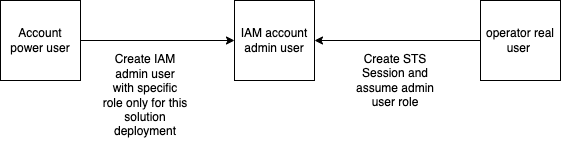

The diagram above was exported from draw.io. Its source (the exported page's mxGraphModel, read from the mxfile embedded in the PNG):
<mxGraphModel dx="1426" dy="684" grid="1" gridSize="10" guides="1" tooltips="1" connect="1" arrows="1" fold="1" page="1" pageScale="1" pageWidth="827" pageHeight="1169" math="0" shadow="0">
  <root>
    <mxCell id="0" />
    <mxCell id="1" parent="0" />
    <mxCell id="PfnDP0DeO7l9kQukW3Wj-1" value="Account power user" style="whiteSpace=wrap;html=1;aspect=fixed;" vertex="1" parent="1">
      <mxGeometry x="100" y="120" width="80" height="80" as="geometry" />
    </mxCell>
    <mxCell id="PfnDP0DeO7l9kQukW3Wj-2" value="IAM account admin user" style="whiteSpace=wrap;html=1;aspect=fixed;" vertex="1" parent="1">
      <mxGeometry x="334" y="120" width="80" height="80" as="geometry" />
    </mxCell>
    <mxCell id="PfnDP0DeO7l9kQukW3Wj-14" style="edgeStyle=orthogonalEdgeStyle;rounded=0;orthogonalLoop=1;jettySize=auto;html=1;entryX=1;entryY=0.5;entryDx=0;entryDy=0;" edge="1" parent="1" source="PfnDP0DeO7l9kQukW3Wj-3" target="PfnDP0DeO7l9kQukW3Wj-2">
      <mxGeometry relative="1" as="geometry" />
    </mxCell>
    <mxCell id="PfnDP0DeO7l9kQukW3Wj-3" value="operator real user&amp;nbsp;" style="whiteSpace=wrap;html=1;aspect=fixed;" vertex="1" parent="1">
      <mxGeometry x="580" y="120" width="80" height="80" as="geometry" />
    </mxCell>
    <mxCell id="PfnDP0DeO7l9kQukW3Wj-4" value="" style="endArrow=classic;html=1;rounded=0;exitX=1;exitY=0.5;exitDx=0;exitDy=0;entryX=0;entryY=0.5;entryDx=0;entryDy=0;" edge="1" parent="1" source="PfnDP0DeO7l9kQukW3Wj-1" target="PfnDP0DeO7l9kQukW3Wj-2">
      <mxGeometry width="50" height="50" relative="1" as="geometry">
        <mxPoint x="380" y="370" as="sourcePoint" />
        <mxPoint x="430" y="320" as="targetPoint" />
      </mxGeometry>
    </mxCell>
    <mxCell id="PfnDP0DeO7l9kQukW3Wj-5" value="Create IAM admin user&lt;br&gt;&lt;span style=&quot;&quot;&gt;with specific role only for this solution deployment&lt;/span&gt;" style="text;html=1;strokeColor=none;fillColor=none;align=center;verticalAlign=middle;whiteSpace=wrap;rounded=0;" vertex="1" parent="1">
      <mxGeometry x="200" y="170" width="90" height="90" as="geometry" />
    </mxCell>
    <mxCell id="PfnDP0DeO7l9kQukW3Wj-11" value="Create STS Session and assume admin user role" style="text;html=1;strokeColor=none;fillColor=none;align=center;verticalAlign=middle;whiteSpace=wrap;rounded=0;" vertex="1" parent="1">
      <mxGeometry x="450" y="170" width="90" height="60" as="geometry" />
    </mxCell>
  </root>
</mxGraphModel>